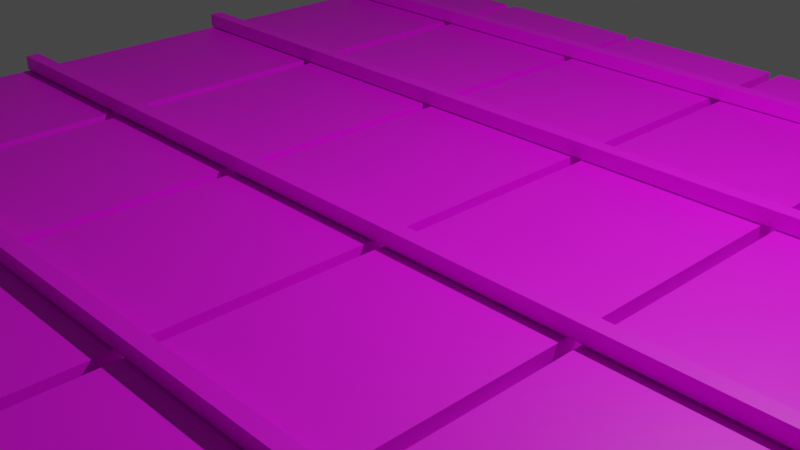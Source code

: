 # Source: ita.blend  (saved by Blender 3.4.6; exported with 4.5.12 LTS)
import bpy
from mathutils import Matrix  # noqa: F401  (used for matrix-valued properties, if any)

bpy.ops.wm.read_factory_settings(use_empty=True)
scene = bpy.context.scene
scene.name = 'Scene'

# ---- collections
col_collection = bpy.data.collections.new('Collection'); scene.collection.children.link(col_collection)

# ---- images (referenced by path relative to the original .blend; pixels are not part of the script)
import os
ASSET_DIR = os.environ.get("B2B_ASSET_DIR", "")  # directory of the original .blend (textures are referenced by path, not embedded)
HERE = os.path.dirname(os.path.abspath(__file__))  # packed textures are extracted next to this script under _unpacked/

def load_image(name, relpath, width, height, colorspace="sRGB"):
    """Load a texture the original file referenced (path relative to the .blend, or extracted next to this script)."""
    p = next((c for c in (os.path.join(HERE, relpath), os.path.join(ASSET_DIR, relpath)) if relpath and os.path.exists(c)), "")
    if p:
        img = bpy.data.images.load(p, check_existing=True)
        img.name = name
    else:  # same state as the original file: an image datablock whose file is absent (Cycles renders it pink)
        img = bpy.data.images.new(name, width, height)
        img.source = "FILE"
        img.filepath = "//" + (relpath or name)
    img.colorspace_settings.name = colorspace
    return img
img_color_palette_png = load_image('color_palette.png', 'spatial-unity-starter-template-main/Assets/Space_hari/prehub/color_palette.png', 1024, 1024, 'sRGB')

# ---- materials (node trees are filled in below, after node groups)
mat_x = bpy.data.materials.new('マテリアル')
mat_x.use_transparent_shadow = False

# ---- material node trees
mat_x.use_nodes = True; mat_x.node_tree.nodes.clear()
_N = mat_x.node_tree.nodes; _L = mat_x.node_tree.links
n0 = _N.new('ShaderNodeBsdfPrincipled'); n0.name = 'プリンシプルBSDF'; n0.location = (10, 300)
n0.distribution = 'GGX'
n0.subsurface_method = 'RANDOM_WALK_SKIN'
n0.inputs[3].default_value = 1.45
n0.inputs[27].default_value = (0.0, 0.0, 0.0, 1.0)
n0.inputs[28].default_value = 1.0
n1 = _N.new('ShaderNodeOutputMaterial'); n1.name = 'マテリアル出力'; n1.location = (300, 300)
n2 = _N.new('ShaderNodeTexImage'); n2.name = '画像テクスチャ'; n2.location = (-280, 280)
n2.image = img_color_palette_png
_L.new(n0.outputs[0], n1.inputs[0])
_L.new(n2.outputs[0], n0.inputs[0])
n1.is_active_output = True

# ---- world
world_world = bpy.data.worlds.new('World'); scene.world = world_world
world_world.use_nodes = True; world_world.node_tree.nodes.clear()
_N = world_world.node_tree.nodes; _L = world_world.node_tree.links
n0 = _N.new('ShaderNodeOutputWorld'); n0.name = 'World Output'; n0.location = (300, 300)
n1 = _N.new('ShaderNodeBackground'); n1.name = 'Background'; n1.location = (10, 300)
n1.inputs[0].default_value = (0.05088, 0.05088, 0.05088, 1.0)
_L.new(n1.outputs[0], n0.inputs[0])
n0.is_active_output = True
world_world.color = (0.05088, 0.05088, 0.05088)
world_world.use_sun_shadow = False
world_world.sun_shadow_jitter_overblur = 0.0

# ---- cameras
cam_camera = bpy.data.cameras.new('Camera')
cam_camera.clip_end = 100.0
cam_camera.ortho_scale = 7.314

# ---- lights
light_light = bpy.data.lights.new('Light', 'POINT')
light_light.transmission_factor = 0.0
light_light.energy = 1000.0
light_light.shadow_soft_size = 0.1
light_light.shadow_maximum_resolution = 0.006
light_light.use_absolute_resolution = True

# ---- meshes
me_cube = bpy.data.meshes.new('Cube')
me_cube.from_pydata([(-5.161, -4.082, -0.5874), (-5.161, -4.291, -0.2946), (-5.425, -4.082, -0.2946), (-5.161, -4.291, 0.0369), (-5.161, -4.082, 0.3297), (-5.425, -4.082, 0.0369), (-5.161, 4.082, -0.5874), (-5.425, 4.082, -0.2946), (-5.161, 4.291, -0.2946), (-5.161, 4.082, 0.3297), (-5.161, 4.291, 0.0369), (-5.425, 4.082, 0.0369), (5.161, -4.082, -0.5874), (5.425, -4.082, -0.2946), (5.161, -4.291, -0.2946), (5.161, -4.082, 0.3297), (5.161, -4.291, 0.0369), (5.425, -4.082, 0.0369), (5.161, 4.082, -0.5874), (5.161, 4.291, -0.2946), (5.425, 4.082, -0.2946), (5.161, 4.082, 0.3297), (5.425, 4.082, 0.0369), (5.161, 4.291, 0.0369), (-5.543, 5.154, -0.2812), (-5.298, 5.473, -0.2812), (-5.472, 5.38, -0.2812), (5.543, 5.154, -0.2812), (5.298, 5.473, -0.2812), (5.472, 5.38, -0.2812), (-5.543, 5.053, -0.4898), (-5.298, 5.253, -0.7399), (-5.472, 5.194, -0.6666), (5.543, 5.053, -0.4898), (5.298, 5.253, -0.7399), (5.472, 5.194, -0.6666), (-5.543, 4.827, -0.5413), (-5.298, 4.756, -0.8531), (-5.472, 4.777, -0.7618), (5.543, 4.827, -0.5413), (5.298, 4.756, -0.8531), (5.472, 4.777, -0.7618), (-5.543, 4.646, -0.3969), (-5.298, 4.358, -0.5357), (-5.472, 4.443, -0.4951), (5.543, 4.646, -0.3969), (5.298, 4.358, -0.5357), (5.472, 4.443, -0.4951), (-5.543, 4.646, -0.1654), (-5.298, 4.358, -0.02662), (-5.472, 4.443, -0.06727), (5.543, 4.646, -0.1654), (5.298, 4.358, -0.02662), (5.472, 4.443, -0.06727), (-5.543, 4.827, -0.02103), (-5.298, 4.756, 0.2908), (-5.472, 4.777, 0.1995), (5.543, 4.827, -0.02103), (5.298, 4.756, 0.2908), (5.472, 4.777, 0.1995), (-5.543, 5.053, -0.07255), (-5.298, 5.253, 0.1775), (-5.472, 5.194, 0.1043), (5.543, 5.053, -0.07255), (5.298, 5.253, 0.1775), (5.472, 5.194, 0.1043), (-5.543, -4.645, -0.2812), (-5.298, -4.325, -0.2812), (-5.472, -4.419, -0.2812), (5.543, -4.645, -0.2812), (5.298, -4.325, -0.2812), (5.472, -4.419, -0.2812), (-5.543, -4.745, -0.4898), (-5.298, -4.546, -0.7399), (-5.472, -4.604, -0.6666), (5.543, -4.745, -0.4898), (5.298, -4.546, -0.7399), (5.472, -4.604, -0.6666), (-5.543, -4.971, -0.5413), (-5.298, -5.042, -0.8531), (-5.472, -5.021, -0.7618), (5.543, -4.971, -0.5413), (5.298, -5.042, -0.8531), (5.472, -5.021, -0.7618), (-5.543, -5.152, -0.3969), (-5.298, -5.44, -0.5357), (-5.472, -5.356, -0.4951), (5.543, -5.152, -0.3969), (5.298, -5.44, -0.5357), (5.472, -5.356, -0.4951), (-5.543, -5.152, -0.1654), (-5.298, -5.44, -0.02662), (-5.472, -5.356, -0.06727), (5.543, -5.152, -0.1654), (5.298, -5.44, -0.02662), (5.472, -5.356, -0.06727), (-5.543, -4.971, -0.02103), (-5.298, -5.042, 0.2908), (-5.472, -5.021, 0.1995), (5.543, -4.971, -0.02103), (5.298, -5.042, 0.2908), (5.472, -5.021, 0.1995), (-5.543, -4.745, -0.07255), (-5.298, -4.546, 0.1775), (-5.472, -4.604, 0.1043), (5.543, -4.745, -0.07255), (5.298, -4.546, 0.1775), (5.472, -4.604, 0.1043), (3.285, -5.269, 0.3855), (3.285, -5.269, 0.5775), (3.285, 5.269, 0.3855), (3.285, 5.269, 0.5775), (5.285, -5.269, 0.3855), (5.285, -5.269, 0.5775), (5.285, 5.269, 0.3855), (5.285, 5.269, 0.5775), (1.149, -5.269, 0.3855), (1.149, -5.269, 0.5775), (1.149, 5.269, 0.3855), (1.149, 5.269, 0.5775), (3.149, -5.269, 0.3855), (3.149, -5.269, 0.5775), (3.149, 5.269, 0.3855), (3.149, 5.269, 0.5775), (-0.9867, -5.269, 0.3855), (-0.9867, -5.269, 0.5775), (-0.9867, 5.269, 0.3855), (-0.9867, 5.269, 0.5775), (1.013, -5.269, 0.3855), (1.013, -5.269, 0.5775), (1.013, 5.269, 0.3855), (1.013, 5.269, 0.5775), (-3.123, -5.269, 0.3855), (-3.123, -5.269, 0.5775), (-3.123, 5.269, 0.3855), (-3.123, 5.269, 0.5775), (-1.123, -5.269, 0.3855), (-1.123, -5.269, 0.5775), (-1.123, 5.269, 0.3855), (-1.123, 5.269, 0.5775), (-5.266, -5.269, 0.3855), (-5.266, -5.269, 0.5775), (-5.266, 5.269, 0.3855), (-5.266, 5.269, 0.5775), (-3.266, -5.269, 0.3855), (-3.266, -5.269, 0.5775), (-3.266, 5.269, 0.3855), (-3.266, 5.269, 0.5775), (5.268, -3.628, 0.7619), (5.268, -3.628, 0.598), (5.268, -3.791, 0.7619), (5.268, -3.791, 0.598), (-5.268, -3.628, 0.7619), (-5.268, -3.628, 0.598), (-5.268, -3.791, 0.7619), (-5.268, -3.791, 0.598), (5.268, -1.124, 0.7619), (5.268, -1.124, 0.598), (5.268, -1.288, 0.7619), (5.268, -1.288, 0.598), (-5.268, -1.124, 0.7619), (-5.268, -1.124, 0.598), (-5.268, -1.288, 0.7619), (-5.268, -1.288, 0.598), (5.268, 1.583, 0.7619), (5.268, 1.583, 0.598), (5.268, 1.419, 0.7619), (5.268, 1.419, 0.598), (-5.268, 1.583, 0.7619), (-5.268, 1.583, 0.598), (-5.268, 1.419, 0.7619), (-5.268, 1.419, 0.598), (5.268, 4.087, 0.7619), (5.268, 4.087, 0.598), (5.268, 3.923, 0.7619), (5.268, 3.923, 0.598), (-5.268, 4.087, 0.7619), (-5.268, 4.087, 0.598), (-5.268, 3.923, 0.7619), (-5.268, 3.923, 0.598)], [], [(14, 16, 3, 1), (20, 22, 17, 13), (21, 9, 4, 15), (2, 5, 11, 7), (8, 10, 23, 19), (0, 1, 2), (3, 4, 5), (6, 7, 8), (9, 10, 11), (12, 13, 14), (15, 16, 17), (18, 19, 20), (21, 22, 23), (6, 0, 2, 7), (1, 3, 5, 2), (4, 9, 11, 5), (10, 8, 7, 11), (18, 6, 8, 19), (9, 21, 23, 10), (22, 20, 19, 23), (12, 18, 20, 13), (21, 15, 17, 22), (16, 14, 13, 17), (0, 12, 14, 1), (15, 4, 3, 16), (6, 18, 12, 0), (61, 64, 28, 25), (37, 40, 46, 43), (43, 46, 52, 49), (49, 52, 58, 55), (55, 58, 64, 61), (31, 34, 40, 37), (33, 27, 63, 57, 51, 45, 39), (25, 28, 34, 31), (25, 31, 32, 26), (26, 32, 30, 24), (34, 28, 29, 35), (35, 29, 27, 33), (31, 37, 38, 32), (32, 38, 36, 30), (40, 34, 35, 41), (41, 35, 33, 39), (37, 43, 44, 38), (38, 44, 42, 36), (46, 40, 41, 47), (47, 41, 39, 45), (43, 49, 50, 44), (44, 50, 48, 42), (52, 46, 47, 53), (53, 47, 45, 51), (49, 55, 56, 50), (50, 56, 54, 48), (58, 52, 53, 59), (59, 53, 51, 57), (55, 61, 62, 56), (56, 62, 60, 54), (64, 58, 59, 65), (65, 59, 57, 63), (61, 25, 26, 62), (62, 26, 24, 60), (28, 64, 65, 29), (29, 65, 63, 27), (24, 30, 36, 42, 48, 54, 60), (103, 106, 70, 67), (79, 82, 88, 85), (85, 88, 94, 91), (91, 94, 100, 97), (97, 100, 106, 103), (73, 76, 82, 79), (75, 69, 105, 99, 93, 87, 81), (67, 70, 76, 73), (67, 73, 74, 68), (68, 74, 72, 66), (76, 70, 71, 77), (77, 71, 69, 75), (73, 79, 80, 74), (74, 80, 78, 72), (82, 76, 77, 83), (83, 77, 75, 81), (79, 85, 86, 80), (80, 86, 84, 78), (88, 82, 83, 89), (89, 83, 81, 87), (85, 91, 92, 86), (86, 92, 90, 84), (94, 88, 89, 95), (95, 89, 87, 93), (91, 97, 98, 92), (92, 98, 96, 90), (100, 94, 95, 101), (101, 95, 93, 99), (97, 103, 104, 98), (98, 104, 102, 96), (106, 100, 101, 107), (107, 101, 99, 105), (103, 67, 68, 104), (104, 68, 66, 102), (70, 106, 107, 71), (71, 107, 105, 69), (66, 72, 78, 84, 90, 96, 102), (108, 109, 111, 110), (110, 111, 115, 114), (114, 115, 113, 112), (112, 113, 109, 108), (115, 111, 109, 113), (116, 117, 119, 118), (118, 119, 123, 122), (122, 123, 121, 120), (120, 121, 117, 116), (123, 119, 117, 121), (124, 125, 127, 126), (126, 127, 131, 130), (130, 131, 129, 128), (128, 129, 125, 124), (131, 127, 125, 129), (132, 133, 135, 134), (134, 135, 139, 138), (138, 139, 137, 136), (136, 137, 133, 132), (139, 135, 133, 137), (140, 141, 143, 142), (142, 143, 147, 146), (146, 147, 145, 144), (144, 145, 141, 140), (147, 143, 141, 145), (148, 152, 154, 150), (153, 149, 151, 155), (151, 150, 154, 155), (149, 148, 150, 151), (153, 152, 148, 149), (155, 154, 152, 153), (156, 160, 162, 158), (161, 157, 159, 163), (159, 158, 162, 163), (157, 156, 158, 159), (161, 160, 156, 157), (163, 162, 160, 161), (164, 168, 170, 166), (169, 165, 167, 171), (167, 166, 170, 171), (165, 164, 166, 167), (169, 168, 164, 165), (171, 170, 168, 169), (172, 176, 178, 174), (177, 173, 175, 179), (175, 174, 178, 179), (173, 172, 174, 175), (177, 176, 172, 173), (179, 178, 176, 177)])
me_cube.polygons.foreach_set('use_smooth', [0, 0, 0, 0, 0, 0, 0, 0, 0, 0, 0, 0, 0, 0, 0, 0, 0, 0, 0, 0, 0, 0, 0, 0, 0, 0, 1, 1, 1, 1, 1, 1, 1, 1, 1, 1, 1, 1, 1, 1, 1, 1, 1, 1, 1, 1, 1, 1, 1, 1, 1, 1, 1, 1, 1, 1, 1, 1, 1, 1, 1, 1, 1, 1, 1, 1, 1, 1, 1, 1, 1, 1, 1, 1, 1, 1, 1, 1, 1, 1, 1, 1, 1, 1, 1, 1, 1, 1, 1, 1, 1, 1, 1, 1, 1, 1, 1, 1, 1, 1, 0, 0, 0, 0, 0, 0, 0, 0, 0, 0, 0, 0, 0, 0, 0, 0, 0, 0, 0, 0, 0, 0, 0, 0, 0, 0, 0, 0, 0, 0, 0, 0, 0, 0, 0, 0, 0, 0, 0, 0, 0, 0, 0, 0, 0, 0, 0, 0, 0])
_uv = me_cube.uv_layers.new(name='UVMap')
_uv.uv.foreach_set('vector', [0.02446, 0.8189, 0.02787, 0.8189, 0.02787, 0.8279, 0.02446, 0.8279, 0.02446, 0.8095, 0.02787, 0.8095, 0.02787, 0.8184, 0.02446, 0.8184, 0.03111, 0.8095, 0.04007, 0.8095, 0.04007, 0.8184, 0.03111, 0.8184, 0.02446, 0.7906, 0.02787, 0.7906, 0.02787, 0.7996, 0.02446, 0.7996, 0.02446, 0.8001, 0.02787, 0.8001, 0.02787, 0.809, 0.02446, 0.809, 0.01226, 0.8184, 0.01226, 0.8187, 0.01203, 0.8184, 0.02787, 0.7904, 0.03088, 0.7906, 0.02787, 0.7906, 0.01226, 0.8095, 0.01203, 0.8095, 0.01226, 0.8093, 0.03088, 0.7996, 0.02787, 0.7998, 0.02787, 0.7996, 0.02123, 0.8184, 0.02146, 0.8184, 0.02123, 0.8187, 0.03088, 0.8189, 0.02787, 0.8189, 0.02787, 0.8187, 0.02123, 0.8095, 0.02123, 0.8093, 0.02146, 0.8095, 0.03088, 0.809, 0.02787, 0.8093, 0.02787, 0.809, 0.01226, 0.8095, 0.01226, 0.8184, 0.01203, 0.8184, 0.01203, 0.8095, 0.02446, 0.7904, 0.02787, 0.7904, 0.02787, 0.7906, 0.02446, 0.7906, 0.03088, 0.7906, 0.03088, 0.7996, 0.02787, 0.7996, 0.02787, 0.7906, 0.02787, 0.8001, 0.02446, 0.8001, 0.02446, 0.7996, 0.02787, 0.7996, 0.02123, 0.8095, 0.01226, 0.8095, 0.01226, 0.8093, 0.02123, 0.8093, 0.03088, 0.8001, 0.03088, 0.809, 0.02787, 0.809, 0.02787, 0.8001, 0.02787, 0.8095, 0.02446, 0.8095, 0.02446, 0.809, 0.02787, 0.809, 0.02123, 0.8184, 0.02123, 0.8095, 0.02446, 0.8095, 0.02446, 0.8184, 0.03111, 0.8095, 0.03111, 0.8184, 0.02787, 0.8184, 0.02787, 0.8095, 0.02787, 0.8189, 0.02446, 0.8189, 0.02446, 0.8184, 0.02787, 0.8184, 0.01226, 0.8184, 0.02123, 0.8184, 0.02123, 0.8187, 0.01226, 0.8187, 0.03088, 0.8189, 0.03088, 0.8279, 0.02787, 0.8279, 0.02787, 0.8189, 0.01226, 0.8095, 0.02123, 0.8095, 0.02123, 0.8184, 0.01226, 0.8184, 0.954, 0.6409, 0.954, 0.6567, 0.9493, 0.6567, 0.9493, 0.6409, 0.9729, 0.6409, 0.9729, 0.6567, 0.9682, 0.6567, 0.9682, 0.6409, 0.9682, 0.6409, 0.9682, 0.6567, 0.9635, 0.6567, 0.9635, 0.6409, 0.9635, 0.6409, 0.9635, 0.6567, 0.9587, 0.6567, 0.9587, 0.6409, 0.9587, 0.6409, 0.9587, 0.6567, 0.954, 0.6567, 0.954, 0.6409, 0.9777, 0.6409, 0.9777, 0.6567, 0.9729, 0.6567, 0.9729, 0.6409, 0.9604, 0.6345, 0.9575, 0.6358, 0.9547, 0.6345, 0.954, 0.6314, 0.956, 0.6289, 0.9591, 0.6289, 0.9611, 0.6314, 0.9824, 0.6409, 0.9824, 0.6567, 0.9777, 0.6567, 0.9777, 0.6409, 0.9824, 0.6409, 0.9777, 0.6409, 0.978, 0.6405, 0.982, 0.6405, 0.9746, 0.6399, 0.9798, 0.6374, 0.9769, 0.6345, 0.9741, 0.6358, 0.9777, 0.6567, 0.9824, 0.6567, 0.982, 0.6571, 0.978, 0.6571, 0.9633, 0.6374, 0.958, 0.6399, 0.9575, 0.6358, 0.9604, 0.6345, 0.9777, 0.6409, 0.9729, 0.6409, 0.9733, 0.6405, 0.9773, 0.6405, 0.9805, 0.6366, 0.9817, 0.631, 0.9776, 0.6314, 0.9769, 0.6345, 0.9729, 0.6567, 0.9777, 0.6567, 0.9773, 0.6571, 0.9733, 0.6571, 0.9652, 0.631, 0.9639, 0.6366, 0.9604, 0.6345, 0.9611, 0.6314, 0.9729, 0.6409, 0.9682, 0.6409, 0.9686, 0.6405, 0.9726, 0.6405, 0.9815, 0.63, 0.9779, 0.6255, 0.9757, 0.6289, 0.9776, 0.6314, 0.9682, 0.6567, 0.9729, 0.6567, 0.9726, 0.6571, 0.9686, 0.6571, 0.9613, 0.6255, 0.965, 0.63, 0.9611, 0.6314, 0.9591, 0.6289, 0.9682, 0.6409, 0.9635, 0.6409, 0.9638, 0.6405, 0.9678, 0.6405, 0.977, 0.625, 0.9712, 0.625, 0.9725, 0.6289, 0.9757, 0.6289, 0.9635, 0.6567, 0.9682, 0.6567, 0.9678, 0.6571, 0.9638, 0.6571, 0.9546, 0.625, 0.9604, 0.625, 0.9591, 0.6289, 0.956, 0.6289, 0.9635, 0.6409, 0.9587, 0.6409, 0.9591, 0.6405, 0.9631, 0.6405, 0.9703, 0.6255, 0.9667, 0.63, 0.9706, 0.6314, 0.9725, 0.6289, 0.9587, 0.6567, 0.9635, 0.6567, 0.9631, 0.6571, 0.9591, 0.6571, 0.9501, 0.63, 0.9537, 0.6255, 0.956, 0.6289, 0.954, 0.6314, 0.9587, 0.6409, 0.954, 0.6409, 0.9544, 0.6405, 0.9583, 0.6405, 0.9665, 0.631, 0.9678, 0.6366, 0.9713, 0.6345, 0.9706, 0.6314, 0.954, 0.6567, 0.9587, 0.6567, 0.9583, 0.6571, 0.9544, 0.6571, 0.9512, 0.6366, 0.9499, 0.631, 0.954, 0.6314, 0.9547, 0.6345, 0.954, 0.6409, 0.9493, 0.6409, 0.9496, 0.6405, 0.9536, 0.6405, 0.9684, 0.6374, 0.9736, 0.6399, 0.9741, 0.6358, 0.9713, 0.6345, 0.9493, 0.6567, 0.954, 0.6567, 0.9536, 0.6571, 0.9496, 0.6571, 0.957, 0.6399, 0.9518, 0.6374, 0.9547, 0.6345, 0.9575, 0.6358, 0.9741, 0.6358, 0.9769, 0.6345, 0.9776, 0.6314, 0.9757, 0.6289, 0.9725, 0.6289, 0.9706, 0.6314, 0.9713, 0.6345, 0.954, 0.6409, 0.954, 0.6567, 0.9493, 0.6567, 0.9493, 0.6409, 0.9729, 0.6409, 0.9729, 0.6567, 0.9682, 0.6567, 0.9682, 0.6409, 0.9682, 0.6409, 0.9682, 0.6567, 0.9635, 0.6567, 0.9635, 0.6409, 0.9635, 0.6409, 0.9635, 0.6567, 0.9587, 0.6567, 0.9587, 0.6409, 0.9587, 0.6409, 0.9587, 0.6567, 0.954, 0.6567, 0.954, 0.6409, 0.9777, 0.6409, 0.9777, 0.6567, 0.9729, 0.6567, 0.9729, 0.6409, 0.9604, 0.6345, 0.9575, 0.6358, 0.9547, 0.6345, 0.954, 0.6314, 0.956, 0.6289, 0.9591, 0.6289, 0.9611, 0.6314, 0.9824, 0.6409, 0.9824, 0.6567, 0.9777, 0.6567, 0.9777, 0.6409, 0.9824, 0.6409, 0.9777, 0.6409, 0.978, 0.6405, 0.982, 0.6405, 0.9746, 0.6399, 0.9798, 0.6374, 0.9769, 0.6345, 0.9741, 0.6358, 0.9777, 0.6567, 0.9824, 0.6567, 0.982, 0.6571, 0.978, 0.6571, 0.9633, 0.6374, 0.958, 0.6399, 0.9575, 0.6358, 0.9604, 0.6345, 0.9777, 0.6409, 0.9729, 0.6409, 0.9733, 0.6405, 0.9773, 0.6405, 0.9805, 0.6366, 0.9817, 0.631, 0.9776, 0.6314, 0.9769, 0.6345, 0.9729, 0.6567, 0.9777, 0.6567, 0.9773, 0.6571, 0.9733, 0.6571, 0.9652, 0.631, 0.9639, 0.6366, 0.9604, 0.6345, 0.9611, 0.6314, 0.9729, 0.6409, 0.9682, 0.6409, 0.9686, 0.6405, 0.9726, 0.6405, 0.9815, 0.63, 0.9779, 0.6255, 0.9757, 0.6289, 0.9776, 0.6314, 0.9682, 0.6567, 0.9729, 0.6567, 0.9726, 0.6571, 0.9686, 0.6571, 0.9613, 0.6255, 0.965, 0.63, 0.9611, 0.6314, 0.9591, 0.6289, 0.9682, 0.6409, 0.9635, 0.6409, 0.9638, 0.6405, 0.9678, 0.6405, 0.977, 0.625, 0.9712, 0.625, 0.9725, 0.6289, 0.9757, 0.6289, 0.9635, 0.6567, 0.9682, 0.6567, 0.9678, 0.6571, 0.9638, 0.6571, 0.9546, 0.625, 0.9604, 0.625, 0.9591, 0.6289, 0.956, 0.6289, 0.9635, 0.6409, 0.9587, 0.6409, 0.9591, 0.6405, 0.9631, 0.6405, 0.9703, 0.6255, 0.9667, 0.63, 0.9706, 0.6314, 0.9725, 0.6289, 0.9587, 0.6567, 0.9635, 0.6567, 0.9631, 0.6571, 0.9591, 0.6571, 0.9501, 0.63, 0.9537, 0.6255, 0.956, 0.6289, 0.954, 0.6314, 0.9587, 0.6409, 0.954, 0.6409, 0.9544, 0.6405, 0.9583, 0.6405, 0.9665, 0.631, 0.9678, 0.6366, 0.9713, 0.6345, 0.9706, 0.6314, 0.954, 0.6567, 0.9587, 0.6567, 0.9583, 0.6571, 0.9544, 0.6571, 0.9512, 0.6366, 0.9499, 0.631, 0.954, 0.6314, 0.9547, 0.6345, 0.954, 0.6409, 0.9493, 0.6409, 0.9496, 0.6405, 0.9536, 0.6405, 0.9684, 0.6374, 0.9736, 0.6399, 0.9741, 0.6358, 0.9713, 0.6345, 0.9493, 0.6567, 0.954, 0.6567, 0.9536, 0.6571, 0.9496, 0.6571, 0.957, 0.6399, 0.9518, 0.6374, 0.9547, 0.6345, 0.9575, 0.6358, 0.9741, 0.6358, 0.9769, 0.6345, 0.9776, 0.6314, 0.9757, 0.6289, 0.9725, 0.6289, 0.9706, 0.6314, 0.9713, 0.6345, 0.9663, 0.9017, 0.9721, 0.9017, 0.9721, 0.9075, 0.9663, 0.9075, 0.9663, 0.9075, 0.9721, 0.9075, 0.9721, 0.9133, 0.9663, 0.9133, 0.9663, 0.9133, 0.9721, 0.9133, 0.9721, 0.9191, 0.9663, 0.9191, 0.9663, 0.9191, 0.9721, 0.9191, 0.9721, 0.9249, 0.9663, 0.9249, 0.9721, 0.9133, 0.9779, 0.9133, 0.9779, 0.9191, 0.9721, 0.9191, 0.9663, 0.9017, 0.9721, 0.9017, 0.9721, 0.9075, 0.9663, 0.9075, 0.9663, 0.9075, 0.9721, 0.9075, 0.9721, 0.9133, 0.9663, 0.9133, 0.9663, 0.9133, 0.9721, 0.9133, 0.9721, 0.9191, 0.9663, 0.9191, 0.9663, 0.9191, 0.9721, 0.9191, 0.9721, 0.9249, 0.9663, 0.9249, 0.9721, 0.9133, 0.9779, 0.9133, 0.9779, 0.9191, 0.9721, 0.9191, 0.9663, 0.9017, 0.9721, 0.9017, 0.9721, 0.9075, 0.9663, 0.9075, 0.9663, 0.9075, 0.9721, 0.9075, 0.9721, 0.9133, 0.9663, 0.9133, 0.9663, 0.9133, 0.9721, 0.9133, 0.9721, 0.9191, 0.9663, 0.9191, 0.9663, 0.9191, 0.9721, 0.9191, 0.9721, 0.9249, 0.9663, 0.9249, 0.9721, 0.9133, 0.9779, 0.9133, 0.9779, 0.9191, 0.9721, 0.9191, 0.9663, 0.9017, 0.9721, 0.9017, 0.9721, 0.9075, 0.9663, 0.9075, 0.9663, 0.9075, 0.9721, 0.9075, 0.9721, 0.9133, 0.9663, 0.9133, 0.9663, 0.9133, 0.9721, 0.9133, 0.9721, 0.9191, 0.9663, 0.9191, 0.9663, 0.9191, 0.9721, 0.9191, 0.9721, 0.9249, 0.9663, 0.9249, 0.9721, 0.9133, 0.9779, 0.9133, 0.9779, 0.9191, 0.9721, 0.9191, 0.9663, 0.9017, 0.9721, 0.9017, 0.9721, 0.9075, 0.9663, 0.9075, 0.9663, 0.9075, 0.9721, 0.9075, 0.9721, 0.9133, 0.9663, 0.9133, 0.9663, 0.9133, 0.9721, 0.9133, 0.9721, 0.9191, 0.9663, 0.9191, 0.9663, 0.9191, 0.9721, 0.9191, 0.9721, 0.9249, 0.9663, 0.9249, 0.9721, 0.9133, 0.9779, 0.9133, 0.9779, 0.9191, 0.9721, 0.9191, 0.9663, 0.9017, 0.9721, 0.9017, 0.9721, 0.9075, 0.9663, 0.9075, 0.9663, 0.9075, 0.9721, 0.9075, 0.9721, 0.9133, 0.9663, 0.9133, 0.9663, 0.9133, 0.9721, 0.9133, 0.9721, 0.9191, 0.9663, 0.9191, 0.9663, 0.9191, 0.9721, 0.9191, 0.9721, 0.9249, 0.9663, 0.9249, 0.9605, 0.9133, 0.9663, 0.9133, 0.9663, 0.9191, 0.9605, 0.9191, 0.9721, 0.9133, 0.9779, 0.9133, 0.9779, 0.9191, 0.9721, 0.9191, 0.9663, 0.9017, 0.9721, 0.9017, 0.9721, 0.9075, 0.9663, 0.9075, 0.9663, 0.9075, 0.9721, 0.9075, 0.9721, 0.9133, 0.9663, 0.9133, 0.9663, 0.9133, 0.9721, 0.9133, 0.9721, 0.9191, 0.9663, 0.9191, 0.9663, 0.9191, 0.9721, 0.9191, 0.9721, 0.9249, 0.9663, 0.9249, 0.9605, 0.9133, 0.9663, 0.9133, 0.9663, 0.9191, 0.9605, 0.9191, 0.9721, 0.9133, 0.9779, 0.9133, 0.9779, 0.9191, 0.9721, 0.9191, 0.9663, 0.9017, 0.9721, 0.9017, 0.9721, 0.9075, 0.9663, 0.9075, 0.9663, 0.9075, 0.9721, 0.9075, 0.9721, 0.9133, 0.9663, 0.9133, 0.9663, 0.9133, 0.9721, 0.9133, 0.9721, 0.9191, 0.9663, 0.9191, 0.9663, 0.9191, 0.9721, 0.9191, 0.9721, 0.9249, 0.9663, 0.9249, 0.9605, 0.9133, 0.9663, 0.9133, 0.9663, 0.9191, 0.9605, 0.9191, 0.9721, 0.9133, 0.9779, 0.9133, 0.9779, 0.9191, 0.9721, 0.9191, 0.9663, 0.9017, 0.9721, 0.9017, 0.9721, 0.9075, 0.9663, 0.9075, 0.9663, 0.9075, 0.9721, 0.9075, 0.9721, 0.9133, 0.9663, 0.9133, 0.9663, 0.9133, 0.9721, 0.9133, 0.9721, 0.9191, 0.9663, 0.9191, 0.9663, 0.9191, 0.9721, 0.9191, 0.9721, 0.9249, 0.9663, 0.9249, 0.9605, 0.9133, 0.9663, 0.9133, 0.9663, 0.9191, 0.9605, 0.9191, 0.9721, 0.9133, 0.9779, 0.9133, 0.9779, 0.9191, 0.9721, 0.9191])
me_cube.materials.append(mat_x)
me_cube.use_mirror_vertex_groups = False
me_cube.update()

# ---- objects
ob_cube = bpy.data.objects.new('Cube', me_cube)
ob_light = bpy.data.objects.new('Light', light_light)
ob_camera = bpy.data.objects.new('Camera', cam_camera)

# ---- transforms, parenting, visibility, modifiers, constraints
ob_cube.location = (0.0, 0.0, 0.0)
ob_cube.lock_rotations_4d = False
ob_cube.empty_display_type = 'ARROWS'
ob_cube.lineart.crease_threshold = 0.0
ob_light.location = (4.076, 1.005, 5.904)
ob_light.rotation_euler = (0.6503, 0.05522, 1.866)
ob_light.lock_rotations_4d = False
ob_light.empty_display_type = 'ARROWS'
ob_light.color = (0.0, 0.0, 0.0, 0.0)
ob_light.lineart.crease_threshold = 0.0
ob_camera.location = (7.359, -6.926, 4.958)
ob_camera.rotation_euler = (1.109, 0.0, 0.8149)
ob_camera.lock_rotations_4d = False
ob_camera.empty_display_type = 'ARROWS'
ob_camera.color = (0.0, 0.0, 0.0, 0.0)
ob_camera.display_type = 'WIRE'
ob_camera.lineart.crease_threshold = 0.0

# ---- collection membership
col_collection.objects.link(ob_cube)
col_collection.objects.link(ob_light)
col_collection.objects.link(ob_camera)

# ---- scene / render settings (as saved in the file)
scene.camera = ob_camera
scene.frame_start = 1; scene.frame_end = 250; scene.frame_set(1)
scene.render.engine = 'BLENDER_EEVEE_NEXT'
scene.cycles.sampling_pattern = 'TABULATED_SOBOL'
scene.cycles.use_light_tree = False
scene.view_settings.view_transform = 'Filmic'
bpy.context.view_layer.update()
